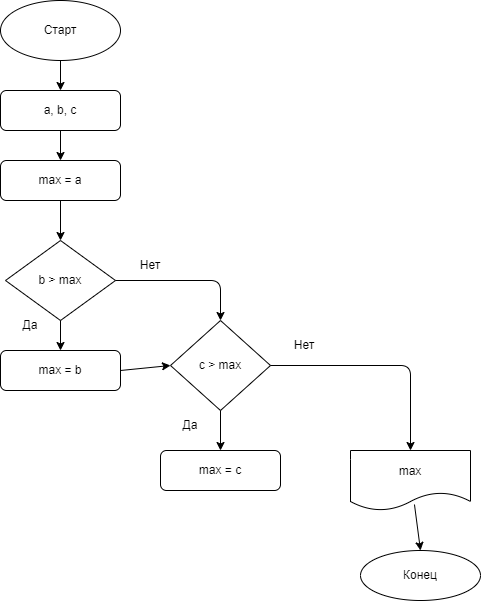

The diagram above was exported from draw.io. Its source (the exported page's mxGraphModel, read from the mxfile embedded in the PNG):
<mxGraphModel dx="777" dy="540" grid="1" gridSize="10" guides="1" tooltips="1" connect="1" arrows="1" fold="1" page="1" pageScale="1" pageWidth="827" pageHeight="1169" math="0" shadow="0">
  <root>
    <mxCell id="0" />
    <mxCell id="1" parent="0" />
    <mxCell id="2" value="Старт" style="ellipse;whiteSpace=wrap;html=1;" vertex="1" parent="1">
      <mxGeometry x="140" y="20" width="120" height="60" as="geometry" />
    </mxCell>
    <mxCell id="3" value="a, b, c" style="rounded=1;whiteSpace=wrap;html=1;" vertex="1" parent="1">
      <mxGeometry x="140" y="110" width="120" height="40" as="geometry" />
    </mxCell>
    <mxCell id="4" value="max = a" style="rounded=1;whiteSpace=wrap;html=1;" vertex="1" parent="1">
      <mxGeometry x="140" y="180" width="120" height="40" as="geometry" />
    </mxCell>
    <mxCell id="5" value="b &amp;gt; max" style="rhombus;whiteSpace=wrap;html=1;" vertex="1" parent="1">
      <mxGeometry x="145" y="260" width="110" height="80" as="geometry" />
    </mxCell>
    <mxCell id="6" value="max = b" style="rounded=1;whiteSpace=wrap;html=1;" vertex="1" parent="1">
      <mxGeometry x="140" y="370" width="120" height="40" as="geometry" />
    </mxCell>
    <mxCell id="7" value="c &amp;gt; max" style="rhombus;whiteSpace=wrap;html=1;" vertex="1" parent="1">
      <mxGeometry x="310" y="340" width="100" height="90" as="geometry" />
    </mxCell>
    <mxCell id="8" value="max = c" style="rounded=1;whiteSpace=wrap;html=1;" vertex="1" parent="1">
      <mxGeometry x="300" y="470" width="120" height="40" as="geometry" />
    </mxCell>
    <mxCell id="9" value="max" style="shape=document;whiteSpace=wrap;html=1;boundedLbl=1;" vertex="1" parent="1">
      <mxGeometry x="490" y="470" width="120" height="60" as="geometry" />
    </mxCell>
    <mxCell id="10" value="Конец" style="ellipse;whiteSpace=wrap;html=1;" vertex="1" parent="1">
      <mxGeometry x="500" y="570" width="120" height="50" as="geometry" />
    </mxCell>
    <mxCell id="11" value="" style="endArrow=classic;html=1;exitX=0.5;exitY=1;exitDx=0;exitDy=0;entryX=0.5;entryY=0;entryDx=0;entryDy=0;" edge="1" parent="1" source="2" target="3">
      <mxGeometry width="50" height="50" relative="1" as="geometry">
        <mxPoint x="370" y="290" as="sourcePoint" />
        <mxPoint x="420" y="240" as="targetPoint" />
      </mxGeometry>
    </mxCell>
    <mxCell id="12" value="" style="endArrow=classic;html=1;exitX=0.5;exitY=1;exitDx=0;exitDy=0;entryX=0.5;entryY=0;entryDx=0;entryDy=0;" edge="1" parent="1" source="3" target="4">
      <mxGeometry width="50" height="50" relative="1" as="geometry">
        <mxPoint x="370" y="290" as="sourcePoint" />
        <mxPoint x="420" y="240" as="targetPoint" />
      </mxGeometry>
    </mxCell>
    <mxCell id="13" value="" style="endArrow=classic;html=1;exitX=0.5;exitY=1;exitDx=0;exitDy=0;entryX=0.5;entryY=0;entryDx=0;entryDy=0;" edge="1" parent="1" source="4" target="5">
      <mxGeometry width="50" height="50" relative="1" as="geometry">
        <mxPoint x="370" y="290" as="sourcePoint" />
        <mxPoint x="420" y="240" as="targetPoint" />
      </mxGeometry>
    </mxCell>
    <mxCell id="14" value="" style="endArrow=classic;html=1;exitX=0.5;exitY=1;exitDx=0;exitDy=0;entryX=0.5;entryY=0;entryDx=0;entryDy=0;" edge="1" parent="1" source="5" target="6">
      <mxGeometry width="50" height="50" relative="1" as="geometry">
        <mxPoint x="370" y="290" as="sourcePoint" />
        <mxPoint x="420" y="240" as="targetPoint" />
      </mxGeometry>
    </mxCell>
    <mxCell id="15" value="" style="endArrow=classic;html=1;exitX=1;exitY=0.5;exitDx=0;exitDy=0;entryX=0.5;entryY=0;entryDx=0;entryDy=0;" edge="1" parent="1" source="5" target="7">
      <mxGeometry width="50" height="50" relative="1" as="geometry">
        <mxPoint x="370" y="290" as="sourcePoint" />
        <mxPoint x="420" y="240" as="targetPoint" />
        <Array as="points">
          <mxPoint x="360" y="300" />
        </Array>
      </mxGeometry>
    </mxCell>
    <mxCell id="16" value="" style="endArrow=classic;html=1;exitX=1;exitY=0.5;exitDx=0;exitDy=0;entryX=0;entryY=0.5;entryDx=0;entryDy=0;" edge="1" parent="1" source="6" target="7">
      <mxGeometry width="50" height="50" relative="1" as="geometry">
        <mxPoint x="370" y="290" as="sourcePoint" />
        <mxPoint x="420" y="240" as="targetPoint" />
      </mxGeometry>
    </mxCell>
    <mxCell id="17" value="" style="endArrow=classic;html=1;exitX=0.5;exitY=1;exitDx=0;exitDy=0;entryX=0.5;entryY=0;entryDx=0;entryDy=0;" edge="1" parent="1" source="7" target="8">
      <mxGeometry width="50" height="50" relative="1" as="geometry">
        <mxPoint x="370" y="290" as="sourcePoint" />
        <mxPoint x="420" y="240" as="targetPoint" />
      </mxGeometry>
    </mxCell>
    <mxCell id="18" value="" style="endArrow=classic;html=1;exitX=1;exitY=0.5;exitDx=0;exitDy=0;entryX=0.5;entryY=0;entryDx=0;entryDy=0;" edge="1" parent="1" source="7" target="9">
      <mxGeometry width="50" height="50" relative="1" as="geometry">
        <mxPoint x="370" y="290" as="sourcePoint" />
        <mxPoint x="420" y="240" as="targetPoint" />
        <Array as="points">
          <mxPoint x="550" y="385" />
        </Array>
      </mxGeometry>
    </mxCell>
    <mxCell id="19" value="" style="endArrow=classic;html=1;exitX=0.533;exitY=0.9;exitDx=0;exitDy=0;exitPerimeter=0;entryX=0.5;entryY=0;entryDx=0;entryDy=0;" edge="1" parent="1" source="9" target="10">
      <mxGeometry width="50" height="50" relative="1" as="geometry">
        <mxPoint x="370" y="540" as="sourcePoint" />
        <mxPoint x="420" y="490" as="targetPoint" />
      </mxGeometry>
    </mxCell>
    <mxCell id="20" value="Да" style="text;html=1;strokeColor=none;fillColor=none;align=center;verticalAlign=middle;whiteSpace=wrap;rounded=0;" vertex="1" parent="1">
      <mxGeometry x="140" y="330" width="60" height="30" as="geometry" />
    </mxCell>
    <mxCell id="21" value="Нет" style="text;html=1;strokeColor=none;fillColor=none;align=center;verticalAlign=middle;whiteSpace=wrap;rounded=0;" vertex="1" parent="1">
      <mxGeometry x="260" y="270" width="60" height="30" as="geometry" />
    </mxCell>
    <mxCell id="22" value="Да" style="text;html=1;strokeColor=none;fillColor=none;align=center;verticalAlign=middle;whiteSpace=wrap;rounded=0;" vertex="1" parent="1">
      <mxGeometry x="300" y="430" width="60" height="30" as="geometry" />
    </mxCell>
    <mxCell id="23" value="Нет" style="text;html=1;strokeColor=none;fillColor=none;align=center;verticalAlign=middle;whiteSpace=wrap;rounded=0;" vertex="1" parent="1">
      <mxGeometry x="414" y="350" width="60" height="30" as="geometry" />
    </mxCell>
  </root>
</mxGraphModel>